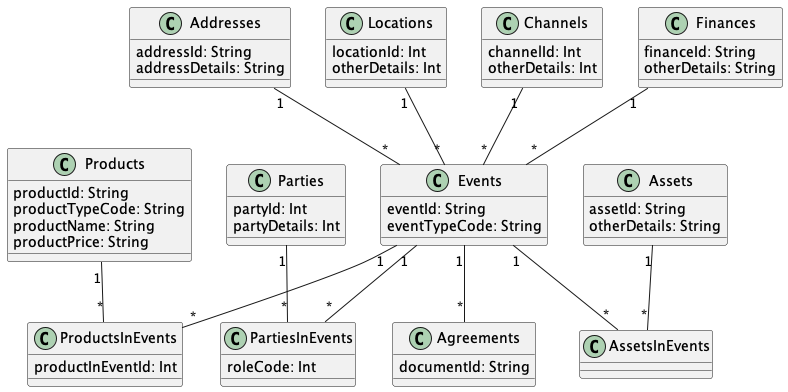

The diagram above was rendered by PlantUML. Its source (embedded in the PNG):
@startuml "SolvencyIi"


class Addresses{
  addressId: String
  addressDetails: String
}

class Locations{
  locationId: Int
  otherDetails: Int
}

class Products{
  productId: String
  productTypeCode: String
  productName: String
  productPrice: String
}

class Parties{
  partyId: Int
  partyDetails: Int
}

class Assets{
  assetId: String
  otherDetails: String
}

class Channels{
  channelId: Int
  otherDetails: Int
}

class Finances{
  financeId: String
  otherDetails: String
}

class Events{
  eventId: String
  eventTypeCode: String
}

class ProductsInEvents{
  productInEventId: Int
}

class PartiesInEvents{
  roleCode: Int
}

class Agreements{
  documentId: String
}

class AssetsInEvents{
}



Addresses "1" -- "*" Events

Locations "1" -- "*" Events

Products "1" -- "*" ProductsInEvents

Parties "1" -- "*" PartiesInEvents

Assets "1" -- "*" AssetsInEvents

Channels "1" -- "*" Events

Finances "1" -- "*" Events

Events "1" -- "*" AssetsInEvents

Events "1" -- "*" ProductsInEvents

Events "1" -- "*" Agreements

Events "1" -- "*" PartiesInEvents


@enduml